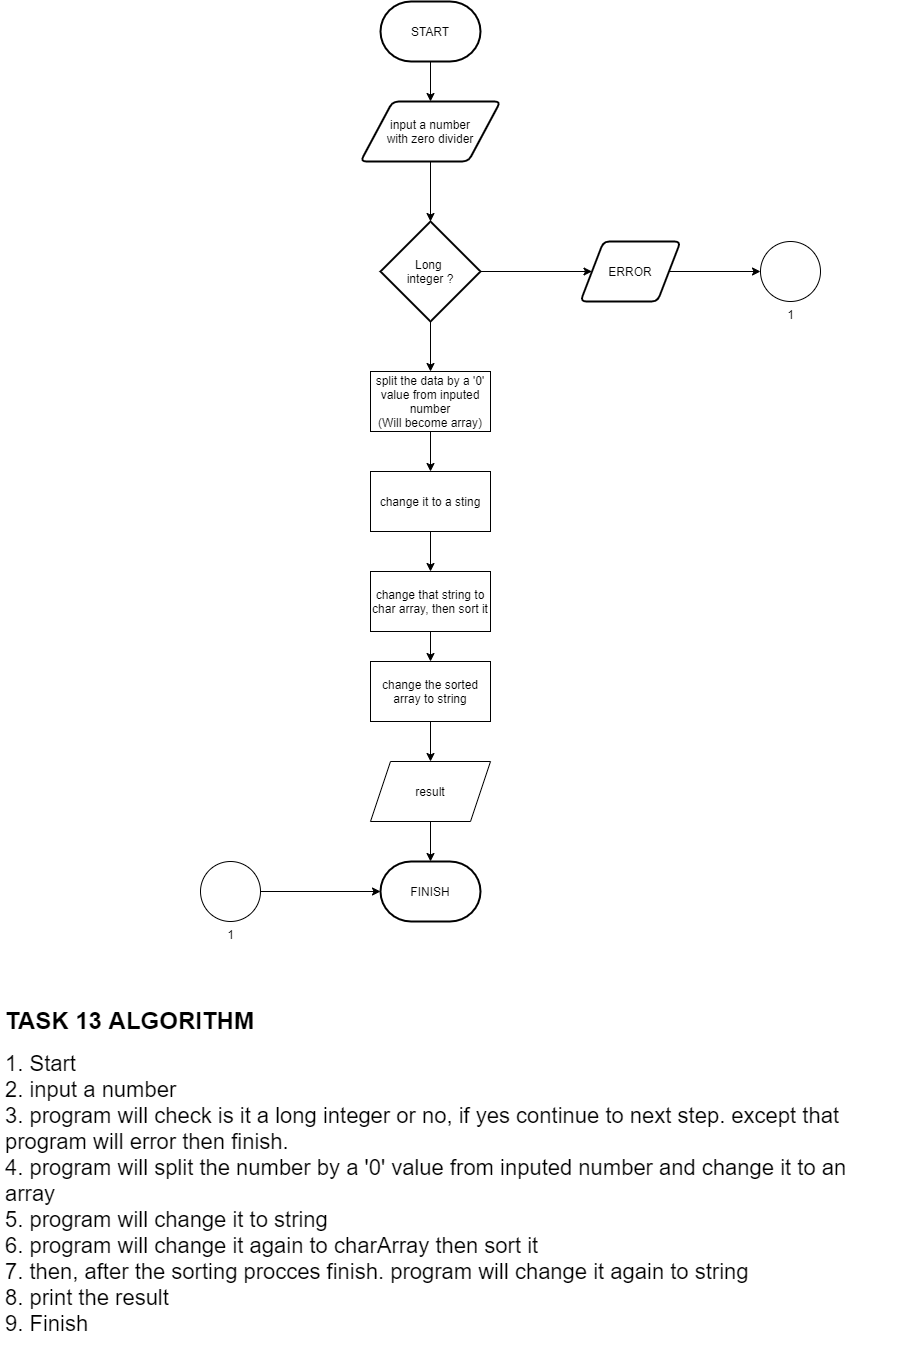

The diagram above was exported from draw.io. Its source (the exported page's mxGraphModel, read from the mxfile embedded in the PNG):
<mxGraphModel dx="1497" dy="778" grid="1" gridSize="10" guides="1" tooltips="1" connect="1" arrows="1" fold="1" page="1" pageScale="1" pageWidth="1100" pageHeight="1700" math="0" shadow="0">
  <root>
    <mxCell id="0" />
    <mxCell id="1" parent="0" />
    <mxCell id="PPgTzOi7ThhHF5IT5aUa-3" style="edgeStyle=orthogonalEdgeStyle;rounded=0;orthogonalLoop=1;jettySize=auto;html=1;exitX=0.5;exitY=1;exitDx=0;exitDy=0;exitPerimeter=0;entryX=0.5;entryY=0;entryDx=0;entryDy=0;" edge="1" parent="1" source="PPgTzOi7ThhHF5IT5aUa-1" target="PPgTzOi7ThhHF5IT5aUa-2">
      <mxGeometry relative="1" as="geometry" />
    </mxCell>
    <mxCell id="PPgTzOi7ThhHF5IT5aUa-1" value="START" style="strokeWidth=2;html=1;shape=mxgraph.flowchart.terminator;whiteSpace=wrap;" vertex="1" parent="1">
      <mxGeometry x="500" y="30" width="100" height="60" as="geometry" />
    </mxCell>
    <mxCell id="PPgTzOi7ThhHF5IT5aUa-5" style="edgeStyle=orthogonalEdgeStyle;rounded=0;orthogonalLoop=1;jettySize=auto;html=1;exitX=0.5;exitY=1;exitDx=0;exitDy=0;entryX=0.5;entryY=0;entryDx=0;entryDy=0;entryPerimeter=0;" edge="1" parent="1" source="PPgTzOi7ThhHF5IT5aUa-2" target="PPgTzOi7ThhHF5IT5aUa-169">
      <mxGeometry relative="1" as="geometry">
        <mxPoint x="550.0000000000002" y="240" as="targetPoint" />
      </mxGeometry>
    </mxCell>
    <mxCell id="PPgTzOi7ThhHF5IT5aUa-2" value="input a number&lt;br&gt;with zero divider" style="shape=parallelogram;html=1;strokeWidth=2;perimeter=parallelogramPerimeter;whiteSpace=wrap;rounded=1;arcSize=12;size=0.23;" vertex="1" parent="1">
      <mxGeometry x="480" y="130" width="140" height="60" as="geometry" />
    </mxCell>
    <mxCell id="PPgTzOi7ThhHF5IT5aUa-47" value="&lt;h1&gt;&lt;font style=&quot;font-size: 24px&quot;&gt;TASK 13 ALGORITHM&lt;/font&gt;&lt;/h1&gt;&lt;div&gt;&lt;span style=&quot;font-size: 22px&quot;&gt;1. Start&lt;/span&gt;&lt;br&gt;&lt;span style=&quot;font-size: 22px&quot;&gt;2. input a number&lt;/span&gt;&lt;br&gt;&lt;span style=&quot;font-size: 22px&quot;&gt;3. program will check is it a long integer or no, if yes continue to next step. except that program will error then finish.&lt;/span&gt;&lt;br&gt;&lt;/div&gt;&lt;div&gt;&lt;span style=&quot;font-size: 22px&quot;&gt;4. program will split the number by a '0' value from inputed number and change it to an array&lt;/span&gt;&lt;/div&gt;&lt;div&gt;&lt;span style=&quot;font-size: 22px&quot;&gt;5. program will change it to string&lt;/span&gt;&lt;/div&gt;&lt;div&gt;&lt;span style=&quot;font-size: 22px&quot;&gt;6. program will change it again to charArray then sort it&lt;/span&gt;&lt;/div&gt;&lt;div&gt;&lt;span style=&quot;font-size: 22px&quot;&gt;7. then, after the sorting procces finish. program will change it again to string&lt;/span&gt;&lt;/div&gt;&lt;div&gt;&lt;span style=&quot;font-size: 22px&quot;&gt;8. print the result&lt;/span&gt;&lt;/div&gt;&lt;div&gt;&lt;span style=&quot;font-size: 22px&quot;&gt;9. Finish&lt;/span&gt;&lt;/div&gt;&lt;div&gt;&lt;br&gt;&lt;/div&gt;&lt;div&gt;&lt;br&gt;&lt;/div&gt;&lt;p&gt;&lt;/p&gt;" style="text;html=1;strokeColor=none;fillColor=none;spacing=5;spacingTop=-20;whiteSpace=wrap;overflow=hidden;rounded=0;" vertex="1" parent="1">
      <mxGeometry x="120" y="1030" width="900" height="350" as="geometry" />
    </mxCell>
    <mxCell id="PPgTzOi7ThhHF5IT5aUa-159" value="FINISH" style="strokeWidth=2;html=1;shape=mxgraph.flowchart.terminator;whiteSpace=wrap;" vertex="1" parent="1">
      <mxGeometry x="500" y="890" width="100" height="60" as="geometry" />
    </mxCell>
    <mxCell id="PPgTzOi7ThhHF5IT5aUa-171" style="edgeStyle=orthogonalEdgeStyle;rounded=0;orthogonalLoop=1;jettySize=auto;html=1;exitX=1;exitY=0.5;exitDx=0;exitDy=0;exitPerimeter=0;entryX=0;entryY=0.5;entryDx=0;entryDy=0;" edge="1" parent="1" source="PPgTzOi7ThhHF5IT5aUa-169" target="PPgTzOi7ThhHF5IT5aUa-170">
      <mxGeometry relative="1" as="geometry" />
    </mxCell>
    <mxCell id="PPgTzOi7ThhHF5IT5aUa-175" style="edgeStyle=orthogonalEdgeStyle;rounded=0;orthogonalLoop=1;jettySize=auto;html=1;exitX=0.5;exitY=1;exitDx=0;exitDy=0;exitPerimeter=0;entryX=0.5;entryY=0;entryDx=0;entryDy=0;" edge="1" parent="1" source="PPgTzOi7ThhHF5IT5aUa-169" target="PPgTzOi7ThhHF5IT5aUa-174">
      <mxGeometry relative="1" as="geometry" />
    </mxCell>
    <mxCell id="PPgTzOi7ThhHF5IT5aUa-169" value="Long &lt;br&gt;integer ?" style="strokeWidth=2;html=1;shape=mxgraph.flowchart.decision;whiteSpace=wrap;" vertex="1" parent="1">
      <mxGeometry x="500" y="250" width="100" height="100" as="geometry" />
    </mxCell>
    <mxCell id="PPgTzOi7ThhHF5IT5aUa-173" style="edgeStyle=orthogonalEdgeStyle;rounded=0;orthogonalLoop=1;jettySize=auto;html=1;exitX=1;exitY=0.5;exitDx=0;exitDy=0;entryX=0;entryY=0.5;entryDx=0;entryDy=0;entryPerimeter=0;" edge="1" parent="1" source="PPgTzOi7ThhHF5IT5aUa-170" target="PPgTzOi7ThhHF5IT5aUa-172">
      <mxGeometry relative="1" as="geometry" />
    </mxCell>
    <mxCell id="PPgTzOi7ThhHF5IT5aUa-170" value="ERROR" style="shape=parallelogram;html=1;strokeWidth=2;perimeter=parallelogramPerimeter;whiteSpace=wrap;rounded=1;arcSize=12;size=0.23;" vertex="1" parent="1">
      <mxGeometry x="700" y="270" width="100" height="60" as="geometry" />
    </mxCell>
    <mxCell id="PPgTzOi7ThhHF5IT5aUa-172" value="1" style="verticalLabelPosition=bottom;verticalAlign=top;html=1;shape=mxgraph.flowchart.on-page_reference;" vertex="1" parent="1">
      <mxGeometry x="880" y="270" width="60" height="60" as="geometry" />
    </mxCell>
    <mxCell id="PPgTzOi7ThhHF5IT5aUa-177" style="edgeStyle=orthogonalEdgeStyle;rounded=0;orthogonalLoop=1;jettySize=auto;html=1;exitX=0.5;exitY=1;exitDx=0;exitDy=0;entryX=0.5;entryY=0;entryDx=0;entryDy=0;" edge="1" parent="1" source="PPgTzOi7ThhHF5IT5aUa-174" target="PPgTzOi7ThhHF5IT5aUa-176">
      <mxGeometry relative="1" as="geometry" />
    </mxCell>
    <mxCell id="PPgTzOi7ThhHF5IT5aUa-174" value="split the data by a '0' value from inputed number&lt;br&gt;(Will become array)" style="rounded=0;whiteSpace=wrap;html=1;" vertex="1" parent="1">
      <mxGeometry x="490" y="400" width="120" height="60" as="geometry" />
    </mxCell>
    <mxCell id="PPgTzOi7ThhHF5IT5aUa-179" style="edgeStyle=orthogonalEdgeStyle;rounded=0;orthogonalLoop=1;jettySize=auto;html=1;exitX=0.5;exitY=1;exitDx=0;exitDy=0;entryX=0.5;entryY=0;entryDx=0;entryDy=0;" edge="1" parent="1" source="PPgTzOi7ThhHF5IT5aUa-176" target="PPgTzOi7ThhHF5IT5aUa-178">
      <mxGeometry relative="1" as="geometry" />
    </mxCell>
    <mxCell id="PPgTzOi7ThhHF5IT5aUa-176" value="change it to a sting" style="rounded=0;whiteSpace=wrap;html=1;" vertex="1" parent="1">
      <mxGeometry x="490" y="500" width="120" height="60" as="geometry" />
    </mxCell>
    <mxCell id="PPgTzOi7ThhHF5IT5aUa-181" style="edgeStyle=orthogonalEdgeStyle;rounded=0;orthogonalLoop=1;jettySize=auto;html=1;exitX=0.5;exitY=1;exitDx=0;exitDy=0;entryX=0.5;entryY=0;entryDx=0;entryDy=0;" edge="1" parent="1" source="PPgTzOi7ThhHF5IT5aUa-178" target="PPgTzOi7ThhHF5IT5aUa-180">
      <mxGeometry relative="1" as="geometry" />
    </mxCell>
    <mxCell id="PPgTzOi7ThhHF5IT5aUa-178" value="change that string to char array, then sort it" style="rounded=0;whiteSpace=wrap;html=1;" vertex="1" parent="1">
      <mxGeometry x="490" y="600" width="120" height="60" as="geometry" />
    </mxCell>
    <mxCell id="PPgTzOi7ThhHF5IT5aUa-183" style="edgeStyle=orthogonalEdgeStyle;rounded=0;orthogonalLoop=1;jettySize=auto;html=1;exitX=0.5;exitY=1;exitDx=0;exitDy=0;entryX=0.5;entryY=0;entryDx=0;entryDy=0;" edge="1" parent="1" source="PPgTzOi7ThhHF5IT5aUa-180" target="PPgTzOi7ThhHF5IT5aUa-182">
      <mxGeometry relative="1" as="geometry" />
    </mxCell>
    <mxCell id="PPgTzOi7ThhHF5IT5aUa-180" value="change the sorted array to string" style="rounded=0;whiteSpace=wrap;html=1;" vertex="1" parent="1">
      <mxGeometry x="490" y="690" width="120" height="60" as="geometry" />
    </mxCell>
    <mxCell id="PPgTzOi7ThhHF5IT5aUa-184" style="edgeStyle=orthogonalEdgeStyle;rounded=0;orthogonalLoop=1;jettySize=auto;html=1;exitX=0.5;exitY=1;exitDx=0;exitDy=0;entryX=0.5;entryY=0;entryDx=0;entryDy=0;entryPerimeter=0;" edge="1" parent="1" source="PPgTzOi7ThhHF5IT5aUa-182" target="PPgTzOi7ThhHF5IT5aUa-159">
      <mxGeometry relative="1" as="geometry" />
    </mxCell>
    <mxCell id="PPgTzOi7ThhHF5IT5aUa-182" value="result" style="shape=parallelogram;perimeter=parallelogramPerimeter;whiteSpace=wrap;html=1;fixedSize=1;" vertex="1" parent="1">
      <mxGeometry x="490" y="790" width="120" height="60" as="geometry" />
    </mxCell>
    <mxCell id="PPgTzOi7ThhHF5IT5aUa-186" style="edgeStyle=orthogonalEdgeStyle;rounded=0;orthogonalLoop=1;jettySize=auto;html=1;exitX=1;exitY=0.5;exitDx=0;exitDy=0;exitPerimeter=0;entryX=0;entryY=0.5;entryDx=0;entryDy=0;entryPerimeter=0;" edge="1" parent="1" source="PPgTzOi7ThhHF5IT5aUa-185" target="PPgTzOi7ThhHF5IT5aUa-159">
      <mxGeometry relative="1" as="geometry" />
    </mxCell>
    <mxCell id="PPgTzOi7ThhHF5IT5aUa-185" value="1" style="verticalLabelPosition=bottom;verticalAlign=top;html=1;shape=mxgraph.flowchart.on-page_reference;" vertex="1" parent="1">
      <mxGeometry x="320" y="890" width="60" height="60" as="geometry" />
    </mxCell>
  </root>
</mxGraphModel>